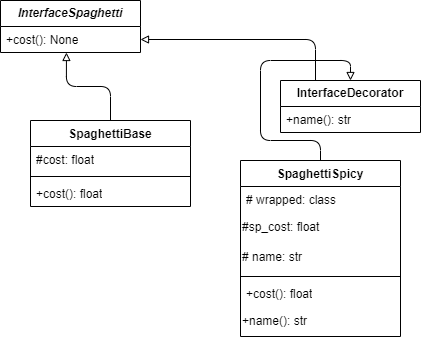

The diagram above was exported from draw.io. Its source (the exported page's mxGraphModel, read from the mxfile embedded in the PNG):
<mxGraphModel dx="1434" dy="818" grid="1" gridSize="10" guides="1" tooltips="1" connect="1" arrows="1" fold="1" page="1" pageScale="1" pageWidth="827" pageHeight="1169" math="0" shadow="0">
  <root>
    <mxCell id="WIyWlLk6GJQsqaUBKTNV-0" />
    <mxCell id="WIyWlLk6GJQsqaUBKTNV-1" parent="WIyWlLk6GJQsqaUBKTNV-0" />
    <mxCell id="HEKm2sh4xa6owxm6y9BE-4" value="&lt;i style=&quot;border-color: var(--border-color); font-weight: 700;&quot;&gt;InterfaceSpaghetti&lt;/i&gt;" style="swimlane;fontStyle=0;childLayout=stackLayout;horizontal=1;startSize=26;fillColor=none;horizontalStack=0;resizeParent=1;resizeParentMax=0;resizeLast=0;collapsible=1;marginBottom=0;whiteSpace=wrap;html=1;" vertex="1" parent="WIyWlLk6GJQsqaUBKTNV-1">
      <mxGeometry x="80" y="40" width="140" height="52" as="geometry" />
    </mxCell>
    <mxCell id="HEKm2sh4xa6owxm6y9BE-5" value="+cost(): None" style="text;strokeColor=none;fillColor=none;align=left;verticalAlign=top;spacingLeft=4;spacingRight=4;overflow=hidden;rotatable=0;points=[[0,0.5],[1,0.5]];portConstraint=eastwest;whiteSpace=wrap;html=1;" vertex="1" parent="HEKm2sh4xa6owxm6y9BE-4">
      <mxGeometry y="26" width="140" height="26" as="geometry" />
    </mxCell>
    <mxCell id="HEKm2sh4xa6owxm6y9BE-8" value="SpaghettiBase" style="swimlane;fontStyle=1;align=center;verticalAlign=top;childLayout=stackLayout;horizontal=1;startSize=26;horizontalStack=0;resizeParent=1;resizeParentMax=0;resizeLast=0;collapsible=1;marginBottom=0;whiteSpace=wrap;html=1;" vertex="1" parent="WIyWlLk6GJQsqaUBKTNV-1">
      <mxGeometry x="110" y="160" width="160" height="86" as="geometry" />
    </mxCell>
    <mxCell id="HEKm2sh4xa6owxm6y9BE-9" value="#cost: float" style="text;strokeColor=none;fillColor=none;align=left;verticalAlign=top;spacingLeft=4;spacingRight=4;overflow=hidden;rotatable=0;points=[[0,0.5],[1,0.5]];portConstraint=eastwest;whiteSpace=wrap;html=1;" vertex="1" parent="HEKm2sh4xa6owxm6y9BE-8">
      <mxGeometry y="26" width="160" height="26" as="geometry" />
    </mxCell>
    <mxCell id="HEKm2sh4xa6owxm6y9BE-10" value="" style="line;strokeWidth=1;fillColor=none;align=left;verticalAlign=middle;spacingTop=-1;spacingLeft=3;spacingRight=3;rotatable=0;labelPosition=right;points=[];portConstraint=eastwest;strokeColor=inherit;" vertex="1" parent="HEKm2sh4xa6owxm6y9BE-8">
      <mxGeometry y="52" width="160" height="8" as="geometry" />
    </mxCell>
    <mxCell id="HEKm2sh4xa6owxm6y9BE-11" value="+cost(): float" style="text;strokeColor=none;fillColor=none;align=left;verticalAlign=top;spacingLeft=4;spacingRight=4;overflow=hidden;rotatable=0;points=[[0,0.5],[1,0.5]];portConstraint=eastwest;whiteSpace=wrap;html=1;" vertex="1" parent="HEKm2sh4xa6owxm6y9BE-8">
      <mxGeometry y="60" width="160" height="26" as="geometry" />
    </mxCell>
    <mxCell id="HEKm2sh4xa6owxm6y9BE-24" style="edgeStyle=orthogonalEdgeStyle;rounded=1;orthogonalLoop=1;jettySize=auto;html=1;exitX=0.25;exitY=0;exitDx=0;exitDy=0;entryX=1;entryY=0.5;entryDx=0;entryDy=0;endArrow=block;endFill=0;" edge="1" parent="WIyWlLk6GJQsqaUBKTNV-1" source="HEKm2sh4xa6owxm6y9BE-12" target="HEKm2sh4xa6owxm6y9BE-5">
      <mxGeometry relative="1" as="geometry" />
    </mxCell>
    <mxCell id="HEKm2sh4xa6owxm6y9BE-12" value="&lt;b&gt;InterfaceDecorator&lt;/b&gt;" style="swimlane;fontStyle=0;childLayout=stackLayout;horizontal=1;startSize=26;fillColor=none;horizontalStack=0;resizeParent=1;resizeParentMax=0;resizeLast=0;collapsible=1;marginBottom=0;whiteSpace=wrap;html=1;" vertex="1" parent="WIyWlLk6GJQsqaUBKTNV-1">
      <mxGeometry x="360" y="120" width="140" height="52" as="geometry" />
    </mxCell>
    <mxCell id="HEKm2sh4xa6owxm6y9BE-13" value="+name(): str" style="text;strokeColor=none;fillColor=none;align=left;verticalAlign=top;spacingLeft=4;spacingRight=4;overflow=hidden;rotatable=0;points=[[0,0.5],[1,0.5]];portConstraint=eastwest;whiteSpace=wrap;html=1;" vertex="1" parent="HEKm2sh4xa6owxm6y9BE-12">
      <mxGeometry y="26" width="140" height="26" as="geometry" />
    </mxCell>
    <mxCell id="HEKm2sh4xa6owxm6y9BE-23" style="edgeStyle=orthogonalEdgeStyle;rounded=1;orthogonalLoop=1;jettySize=auto;html=1;exitX=0.5;exitY=0;exitDx=0;exitDy=0;entryX=0.5;entryY=0;entryDx=0;entryDy=0;endArrow=block;endFill=0;" edge="1" parent="WIyWlLk6GJQsqaUBKTNV-1" source="HEKm2sh4xa6owxm6y9BE-16" target="HEKm2sh4xa6owxm6y9BE-12">
      <mxGeometry relative="1" as="geometry" />
    </mxCell>
    <mxCell id="HEKm2sh4xa6owxm6y9BE-16" value="SpaghettiSpicy" style="swimlane;fontStyle=1;align=center;verticalAlign=top;childLayout=stackLayout;horizontal=1;startSize=26;horizontalStack=0;resizeParent=1;resizeParentMax=0;resizeLast=0;collapsible=1;marginBottom=0;whiteSpace=wrap;html=1;" vertex="1" parent="WIyWlLk6GJQsqaUBKTNV-1">
      <mxGeometry x="320" y="200" width="160" height="176" as="geometry" />
    </mxCell>
    <mxCell id="HEKm2sh4xa6owxm6y9BE-17" value="# wrapped: class" style="text;strokeColor=none;fillColor=none;align=left;verticalAlign=top;spacingLeft=4;spacingRight=4;overflow=hidden;rotatable=0;points=[[0,0.5],[1,0.5]];portConstraint=eastwest;whiteSpace=wrap;html=1;" vertex="1" parent="HEKm2sh4xa6owxm6y9BE-16">
      <mxGeometry y="26" width="160" height="26" as="geometry" />
    </mxCell>
    <mxCell id="HEKm2sh4xa6owxm6y9BE-20" value="#sp_cost: float" style="text;html=1;align=left;verticalAlign=middle;resizable=0;points=[];autosize=1;strokeColor=none;fillColor=none;" vertex="1" parent="HEKm2sh4xa6owxm6y9BE-16">
      <mxGeometry y="52" width="160" height="30" as="geometry" />
    </mxCell>
    <mxCell id="HEKm2sh4xa6owxm6y9BE-21" value="# name: str" style="text;html=1;align=left;verticalAlign=middle;resizable=0;points=[];autosize=1;strokeColor=none;fillColor=none;" vertex="1" parent="HEKm2sh4xa6owxm6y9BE-16">
      <mxGeometry y="82" width="160" height="30" as="geometry" />
    </mxCell>
    <mxCell id="HEKm2sh4xa6owxm6y9BE-18" value="" style="line;strokeWidth=1;fillColor=none;align=left;verticalAlign=middle;spacingTop=-1;spacingLeft=3;spacingRight=3;rotatable=0;labelPosition=right;points=[];portConstraint=eastwest;strokeColor=inherit;" vertex="1" parent="HEKm2sh4xa6owxm6y9BE-16">
      <mxGeometry y="112" width="160" height="8" as="geometry" />
    </mxCell>
    <mxCell id="HEKm2sh4xa6owxm6y9BE-19" value="+cost(): float" style="text;strokeColor=none;fillColor=none;align=left;verticalAlign=top;spacingLeft=4;spacingRight=4;overflow=hidden;rotatable=0;points=[[0,0.5],[1,0.5]];portConstraint=eastwest;whiteSpace=wrap;html=1;" vertex="1" parent="HEKm2sh4xa6owxm6y9BE-16">
      <mxGeometry y="120" width="160" height="26" as="geometry" />
    </mxCell>
    <mxCell id="HEKm2sh4xa6owxm6y9BE-22" value="+name(): str" style="text;html=1;align=left;verticalAlign=middle;resizable=0;points=[];autosize=1;strokeColor=none;fillColor=none;" vertex="1" parent="HEKm2sh4xa6owxm6y9BE-16">
      <mxGeometry y="146" width="160" height="30" as="geometry" />
    </mxCell>
    <mxCell id="HEKm2sh4xa6owxm6y9BE-25" style="edgeStyle=orthogonalEdgeStyle;rounded=1;orthogonalLoop=1;jettySize=auto;html=1;exitX=0.5;exitY=0;exitDx=0;exitDy=0;entryX=0.471;entryY=1;entryDx=0;entryDy=0;entryPerimeter=0;endArrow=block;endFill=0;" edge="1" parent="WIyWlLk6GJQsqaUBKTNV-1" source="HEKm2sh4xa6owxm6y9BE-8" target="HEKm2sh4xa6owxm6y9BE-5">
      <mxGeometry relative="1" as="geometry" />
    </mxCell>
  </root>
</mxGraphModel>